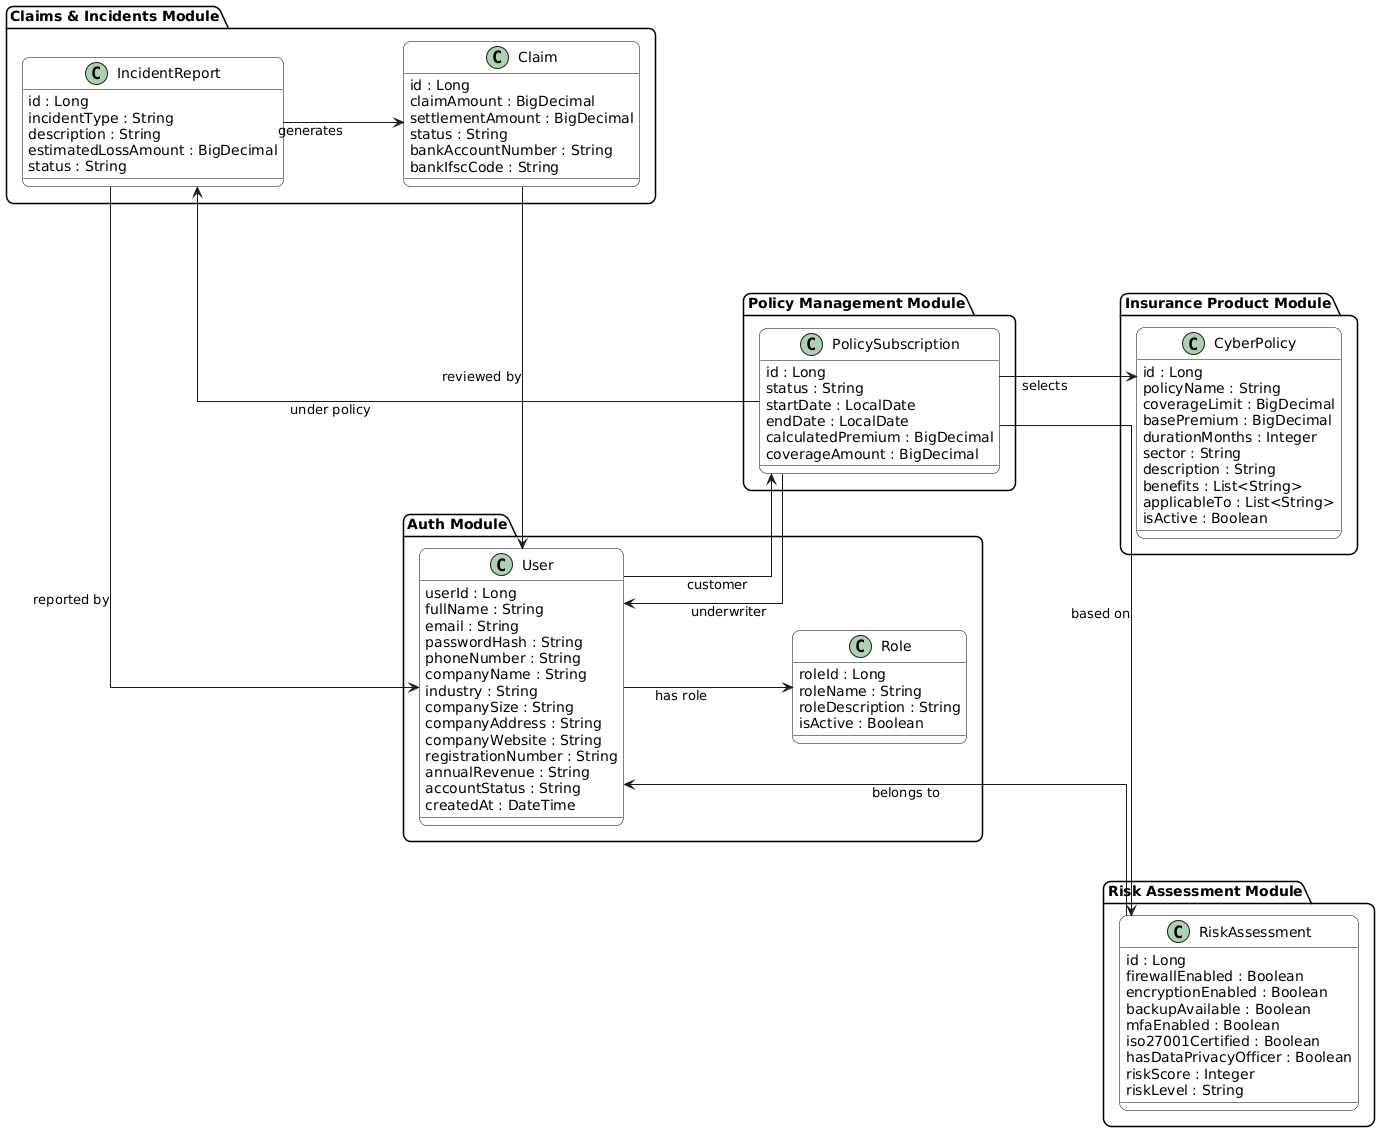

The diagram above was rendered by PlantUML. Its source (embedded in the PNG):
@startuml
left to right direction

' =======================
' STYLE
' =======================
skinparam shadowing false
skinparam roundcorner 15
skinparam linetype ortho
skinparam nodesep 120
skinparam ranksep 120
skinparam classAttributeIconSize 0

skinparam package {
  BorderColor black
  BackgroundColor #FAFAFA
}

skinparam class {
  BackgroundColor white
  BorderColor black
}

' =======================
' TOP ROW (CORE FLOW)
' =======================
together {
  package "Auth Module" {
      class User {
          userId : Long
          fullName : String
          email : String
          passwordHash : String
          phoneNumber : String
          companyName : String
          industry : String
          companySize : String
          companyAddress : String
          companyWebsite : String
          registrationNumber : String
          annualRevenue : String
          accountStatus : String
          createdAt : DateTime
      }

      class Role {
          roleId : Long
          roleName : String
          roleDescription : String
          isActive : Boolean
      }

      User --> Role : has role
  }

  package "Policy Management Module" {
      class PolicySubscription {
          id : Long
          status : String
          startDate : LocalDate
          endDate : LocalDate
          calculatedPremium : BigDecimal
          coverageAmount : BigDecimal
      }
  }

  package "Insurance Product Module" {
      class CyberPolicy {
          id : Long
          policyName : String
          coverageLimit : BigDecimal
          basePremium : BigDecimal
          durationMonths : Integer
          sector : String
          description : String
          benefits : List<String>
          applicableTo : List<String>
          isActive : Boolean
      }
  }
}

' =======================
' MIDDLE ROW
' =======================
together {
  package "Risk Assessment Module" {
      class RiskAssessment {
          id : Long
          firewallEnabled : Boolean
          encryptionEnabled : Boolean
          backupAvailable : Boolean
          mfaEnabled : Boolean
          iso27001Certified : Boolean
          hasDataPrivacyOfficer : Boolean
          riskScore : Integer
          riskLevel : String
      }
  }
}

' =======================
' BOTTOM ROW
' =======================
together {
  package "Claims & Incidents Module" {
      class IncidentReport {
          id : Long
          incidentType : String
          description : String
          estimatedLossAmount : BigDecimal
          status : String
      }

      class Claim {
          id : Long
          claimAmount : BigDecimal
          settlementAmount : BigDecimal
          status : String
          bankAccountNumber : String
          bankIfscCode : String
      }

      IncidentReport --> Claim : generates
  }
}

' =======================
' CLEAN RELATIONSHIPS
' =======================

' Straight core flow
User --> PolicySubscription : customer
PolicySubscription --> CyberPolicy : selects

' Downward flow (clean)
PolicySubscription --> RiskAssessment : based on
RiskAssessment --> User : belongs to

PolicySubscription --> IncidentReport : under policy
IncidentReport --> User : reported by
Claim --> User : reviewed by

' Extra
PolicySubscription --> User : underwriter
@enduml